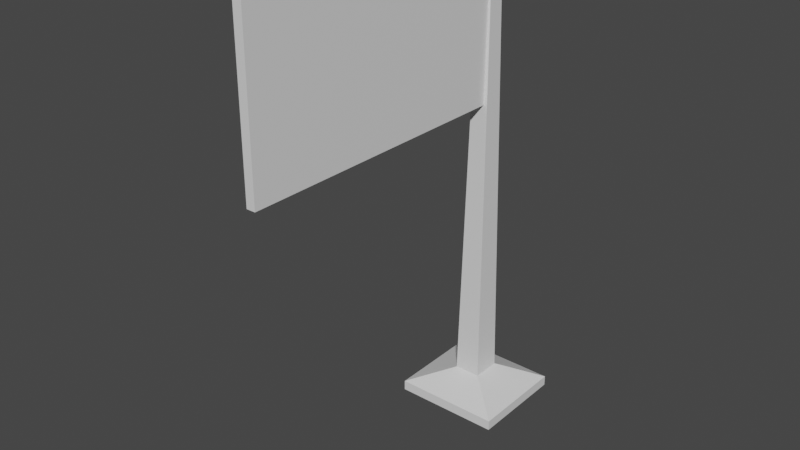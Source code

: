 # Source: bandera.blend  (saved by Blender 3.3.6; exported with 4.5.12 LTS)
import bpy
from mathutils import Matrix  # noqa: F401  (used for matrix-valued properties, if any)

bpy.ops.wm.read_factory_settings(use_empty=True)
scene = bpy.context.scene
scene.name = 'Scene'

# ---- collections
col_collection = bpy.data.collections.new('Collection'); scene.collection.children.link(col_collection)

# ---- materials (node trees are filled in below, after node groups)
mat_base_bandera = bpy.data.materials.new('base bandera')
mat_base_bandera.use_transparent_shadow = False
mat_bandera = bpy.data.materials.new('bandera')
mat_bandera.use_transparent_shadow = False

# ---- material node trees
mat_base_bandera.use_nodes = True; mat_base_bandera.node_tree.nodes.clear()
_N = mat_base_bandera.node_tree.nodes; _L = mat_base_bandera.node_tree.links
n0 = _N.new('ShaderNodeBsdfPrincipled'); n0.name = 'Principled BSDF'; n0.location = (10, 300)
n0.distribution = 'GGX'
n0.subsurface_method = 'RANDOM_WALK_SKIN'
n0.inputs[3].default_value = 1.45
n0.inputs[27].default_value = (0.0, 0.0, 0.0, 1.0)
n0.inputs[28].default_value = 1.0
n1 = _N.new('ShaderNodeOutputMaterial'); n1.name = 'Material Output'; n1.location = (300, 300)
_L.new(n0.outputs[0], n1.inputs[0])
n1.is_active_output = True
mat_bandera.use_nodes = True; mat_bandera.node_tree.nodes.clear()
_N = mat_bandera.node_tree.nodes; _L = mat_bandera.node_tree.links
n0 = _N.new('ShaderNodeBsdfPrincipled'); n0.name = 'Principled BSDF'; n0.location = (10, 300)
n0.distribution = 'GGX'
n0.subsurface_method = 'RANDOM_WALK_SKIN'
n0.inputs[3].default_value = 1.45
n0.inputs[27].default_value = (0.0, 0.0, 0.0, 1.0)
n0.inputs[28].default_value = 1.0
n1 = _N.new('ShaderNodeOutputMaterial'); n1.name = 'Material Output'; n1.location = (300, 300)
_L.new(n0.outputs[0], n1.inputs[0])
n1.is_active_output = True

# ---- world
world_world = bpy.data.worlds.new('World'); scene.world = world_world
world_world.use_nodes = True; world_world.node_tree.nodes.clear()
_N = world_world.node_tree.nodes; _L = world_world.node_tree.links
n0 = _N.new('ShaderNodeOutputWorld'); n0.name = 'World Output'; n0.location = (300, 300)
n1 = _N.new('ShaderNodeBackground'); n1.name = 'Background'; n1.location = (10, 300)
n1.inputs[0].default_value = (0.05088, 0.05088, 0.05088, 1.0)
_L.new(n1.outputs[0], n0.inputs[0])
n0.is_active_output = True
world_world.color = (0.05088, 0.05088, 0.05088)
world_world.use_sun_shadow = False
world_world.sun_shadow_jitter_overblur = 0.0

# ---- meshes
me_cube_001 = bpy.data.meshes.new('Cube.001')
me_cube_001.from_pydata([(-1.0, -1.0, -1.0), (-0.489, -0.489, 1.561), (-1.0, 1.0, -1.0), (-0.489, 0.489, 1.561), (1.0, -1.0, -1.0), (0.489, -0.489, 1.561), (1.0, 1.0, -1.0), (0.489, 0.489, 1.561), (-1.0, -1.0, -0.8682), (-1.0, 1.0, -0.8682), (1.0, 1.0, -0.8682), (1.0, -1.0, -0.8682), (-4.053, 3.374, -1.018), (-4.053, -3.374, -1.018), (-4.053, 3.374, -0.9625), (4.053, 3.374, -1.018), (4.053, 3.374, -0.9625), (4.053, -3.374, -1.018), (4.053, -3.374, -0.9625), (-4.053, -3.374, -0.9625)], [], [(8, 1, 3, 9), (9, 3, 7, 10), (10, 7, 5, 11), (11, 5, 1, 8), (2, 6, 4, 0), (7, 3, 1, 5), (6, 2, 12, 15), (10, 11, 18, 16), (8, 9, 14, 19), (0, 4, 17, 13), (17, 18, 19, 13), (15, 16, 18, 17), (12, 14, 16, 15), (13, 19, 14, 12), (2, 0, 13, 12), (9, 10, 16, 14), (4, 6, 15, 17), (11, 8, 19, 18)])
_uv = me_cube_001.uv_layers.new(name='UVMap')
_uv.uv.foreach_set('vector', [0.3915, 0.0, 0.625, 0.0, 0.625, 0.25, 0.3915, 0.25, 0.3915, 0.25, 0.625, 0.25, 0.625, 0.5, 0.3915, 0.5, 0.3915, 0.5, 0.625, 0.5, 0.625, 0.75, 0.3915, 0.75, 0.3915, 0.75, 0.625, 0.75, 0.625, 1.0, 0.3915, 1.0, 0.125, 0.5, 0.375, 0.5, 0.375, 0.75, 0.125, 0.75, 0.625, 0.5, 0.875, 0.5, 0.875, 0.75, 0.625, 0.75, 0.375, 0.5, 0.125, 0.5, 0.125, 0.5, 0.375, 0.5, 0.3915, 0.5, 0.3915, 0.75, 0.3915, 0.75, 0.3915, 0.5, 0.3915, 0.0, 0.3915, 0.25, 0.3915, 0.25, 0.3915, 0.0, 0.125, 0.75, 0.375, 0.75, 0.375, 0.75, 0.125, 0.75, 0.375, 0.75, 0.3915, 0.75, 0.3915, 1.0, 0.375, 1.0, 0.375, 0.5, 0.3915, 0.5, 0.3915, 0.75, 0.375, 0.75, 0.375, 0.25, 0.3915, 0.25, 0.3915, 0.5, 0.375, 0.5, 0.375, 0.0, 0.3915, 0.0, 0.3915, 0.25, 0.375, 0.25, 0.125, 0.5, 0.125, 0.75, 0.125, 0.75, 0.125, 0.5, 0.3915, 0.25, 0.3915, 0.5, 0.3915, 0.5, 0.3915, 0.25, 0.375, 0.75, 0.375, 0.5, 0.375, 0.5, 0.375, 0.75, 0.3915, 0.75, 0.3915, 1.0, 0.3915, 1.0, 0.3915, 0.75])
me_cube_001.materials.append(mat_base_bandera)
me_cube_001.update()
me_cube_002 = bpy.data.meshes.new('Cube.002')
me_cube_002.from_pydata([(-1.0, -1.0, -1.0), (-1.0, -1.0, 1.0), (-1.0, 1.0, -1.0), (-1.0, 1.0, 1.0), (1.0, -1.0, -1.0), (1.0, -1.0, 1.0), (1.0, 1.0, -1.0), (1.0, 1.0, 1.0)], [], [(0, 1, 3, 2), (2, 3, 7, 6), (6, 7, 5, 4), (4, 5, 1, 0), (2, 6, 4, 0), (7, 3, 1, 5)])
_uv = me_cube_002.uv_layers.new(name='UVMap')
_uv.uv.foreach_set('vector', [0.375, 0.0, 0.625, 0.0, 0.625, 0.25, 0.375, 0.25, 0.375, 0.25, 0.625, 0.25, 0.625, 0.5, 0.375, 0.5, 0.375, 0.5, 0.625, 0.5, 0.625, 0.75, 0.375, 0.75, 0.375, 0.75, 0.625, 0.75, 0.625, 1.0, 0.375, 1.0, 0.125, 0.5, 0.375, 0.5, 0.375, 0.75, 0.125, 0.75, 0.625, 0.5, 0.875, 0.5, 0.875, 0.75, 0.625, 0.75])
me_cube_002.materials.append(mat_bandera)
me_cube_002.update()

# ---- objects
ob_cube = bpy.data.objects.new('Cube', me_cube_001)
ob_cube_001 = bpy.data.objects.new('Cube.001', me_cube_002)

# ---- transforms, parenting, visibility, modifiers, constraints
ob_cube.location = (0.0, 0.0, 2.333)
ob_cube.scale = (0.167, 0.1869, 2.331)
ob_cube_001.location = (0.01133, -1.909, 4.972)
ob_cube_001.scale = (0.05532, 1.805, 1.0)

# ---- collection membership
col_collection.objects.link(ob_cube)
col_collection.objects.link(ob_cube_001)

# ---- scene / render settings (as saved in the file)
scene.frame_start = 1; scene.frame_end = 250; scene.frame_set(1)
scene.render.engine = 'BLENDER_EEVEE_NEXT'
scene.cycles.sampling_pattern = 'TABULATED_SOBOL'
scene.cycles.use_light_tree = False
scene.view_settings.view_transform = 'Filmic'
bpy.context.view_layer.update()

# ---- added for rendering (the .blend has no active camera and no usable light): camera, sun
cam_auto = bpy.data.cameras.new('AutoCamera')
cam_auto.lens = 50.0
cam_auto.sensor_width = 36.0
cam_auto.clip_end = 1000.0
ob_auto_camera = bpy.data.objects.new('AutoCamera', cam_auto)
scene.collection.objects.link(ob_auto_camera)
ob_auto_camera.location = (6.97601, -9.91317, 8.54661)
ob_auto_camera.rotation_euler = (1.09748, -7.21219e-08, 0.694738)
scene.camera = ob_auto_camera
light_auto_sun = bpy.data.lights.new('AutoSun', 'SUN')
light_auto_sun.energy = 3.0
light_auto_sun.angle = 0.0523599
ob_auto_sun = bpy.data.objects.new('AutoSun', light_auto_sun)
scene.collection.objects.link(ob_auto_sun)
ob_auto_sun.rotation_euler = (0.872665, 0.174533, 0.523599)
bpy.context.view_layer.update()
